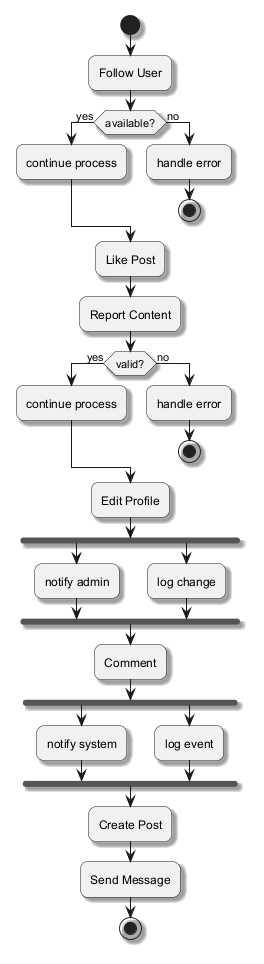

The diagram above was rendered by PlantUML. Its source (embedded in the PNG):
@startuml
skinparam backgroundColor #FFFFFF
skinparam roundCorner 15
skinparam shadowing true
start
:Follow User;
if (available?) then (yes)
:continue process;
else (no)
:handle error;
stop
endif
:Like Post;
:Report Content;
if (valid?) then (yes)
:continue process;
else (no)
:handle error;
stop
endif
:Edit Profile;
fork
:notify admin;
fork again
:log change;
end fork
:Comment;
fork
:notify system;
fork again
:log event;
end fork
:Create Post;
:Send Message;
stop
@enduml